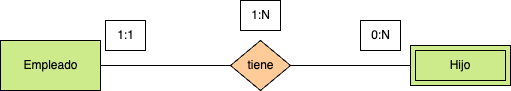

The diagram above was exported from draw.io. Its source (the exported page's mxGraphModel, read from the mxfile embedded in the PNG):
<mxGraphModel dx="1042" dy="717" grid="1" gridSize="10" guides="1" tooltips="1" connect="1" arrows="1" fold="1" page="1" pageScale="1" pageWidth="827" pageHeight="1169" math="0" shadow="0">
  <root>
    <mxCell id="0" />
    <mxCell id="1" parent="0" />
    <mxCell id="5" style="html=1;entryX=0;entryY=0.5;entryDx=0;entryDy=0;fontColor=#000000;endArrow=none;endFill=0;strokeColor=#000000;labelBackgroundColor=none;" parent="1" source="2" target="4" edge="1">
      <mxGeometry relative="1" as="geometry" />
    </mxCell>
    <mxCell id="2" value="&lt;font&gt;Empleado&lt;/font&gt;" style="html=1;dashed=0;whitespace=wrap;fillColor=#cdeb8b;strokeColor=#000000;fontColor=#000000;labelBackgroundColor=none;" parent="1" vertex="1">
      <mxGeometry x="60" y="180" width="100" height="50" as="geometry" />
    </mxCell>
    <mxCell id="6" style="edgeStyle=none;html=1;fontColor=#000000;endArrow=none;endFill=0;strokeColor=#000000;labelBackgroundColor=none;" parent="1" source="4" edge="1">
      <mxGeometry relative="1" as="geometry">
        <mxPoint x="470" y="205" as="targetPoint" />
      </mxGeometry>
    </mxCell>
    <mxCell id="4" value="&lt;font&gt;tiene&lt;/font&gt;" style="shape=rhombus;html=1;dashed=0;whitespace=wrap;perimeter=rhombusPerimeter;fillColor=#ffcc99;strokeColor=#000000;fontColor=#000000;labelBackgroundColor=none;" parent="1" vertex="1">
      <mxGeometry x="290" y="180" width="60" height="50" as="geometry" />
    </mxCell>
    <mxCell id="7" value="1:1" style="text;html=1;align=center;verticalAlign=middle;resizable=0;points=[];autosize=1;strokeColor=#000000;fillColor=none;fontColor=#000000;labelBackgroundColor=none;" parent="1" vertex="1">
      <mxGeometry x="165" y="160" width="40" height="30" as="geometry" />
    </mxCell>
    <mxCell id="8" value="0:N" style="text;html=1;align=center;verticalAlign=middle;resizable=0;points=[];autosize=1;strokeColor=#000000;fillColor=none;fontColor=#000000;labelBackgroundColor=none;" parent="1" vertex="1">
      <mxGeometry x="420" y="160" width="40" height="30" as="geometry" />
    </mxCell>
    <mxCell id="9" value="1:N" style="text;html=1;align=center;verticalAlign=middle;resizable=0;points=[];autosize=1;strokeColor=#000000;fillColor=none;fontColor=#000000;labelBackgroundColor=none;" parent="1" vertex="1">
      <mxGeometry x="300" y="140" width="40" height="30" as="geometry" />
    </mxCell>
    <mxCell id="10" value="&lt;font&gt;Hijo&lt;/font&gt;" style="shape=ext;margin=3;double=1;whiteSpace=wrap;html=1;align=center;fillColor=#cdeb8b;strokeColor=#000000;fontColor=#000000;labelBackgroundColor=none;" parent="1" vertex="1">
      <mxGeometry x="470" y="185" width="100" height="40" as="geometry" />
    </mxCell>
  </root>
</mxGraphModel>